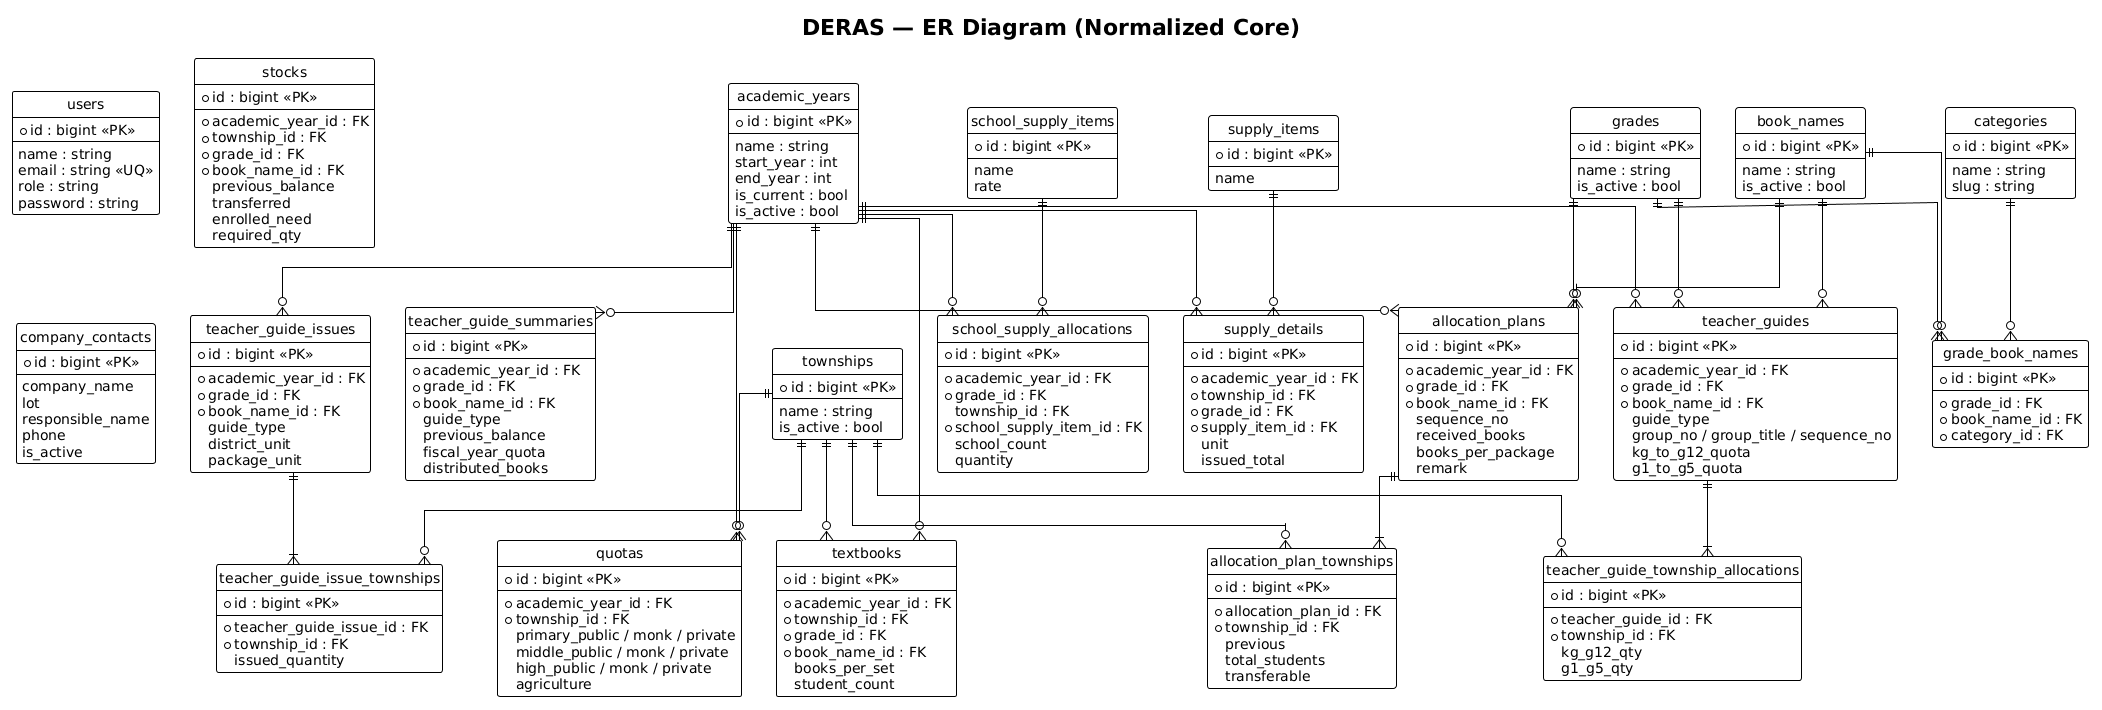

The diagram above was rendered by PlantUML. Its source (embedded in the PNG):
@startuml DERAS_ER
!theme plain
title DERAS — ER Diagram (Normalized Core)
hide circle
skinparam linetype ortho

entity "users" as users {
  * id : bigint <<PK>>
  --
  name : string
  email : string <<UQ>>
  role : string
  password : string
}

entity "academic_years" as years {
  * id : bigint <<PK>>
  --
  name : string
  start_year : int
  end_year : int
  is_current : bool
  is_active : bool
}

entity "townships" as towns {
  * id : bigint <<PK>>
  --
  name : string
  is_active : bool
}

entity "grades" as grades {
  * id : bigint <<PK>>
  --
  name : string
  is_active : bool
}

entity "book_names" as books {
  * id : bigint <<PK>>
  --
  name : string
  is_active : bool
}

entity "categories" as cats {
  * id : bigint <<PK>>
  --
  name : string
  slug : string
}

entity "grade_book_names" as gbn {
  * id : bigint <<PK>>
  --
  * grade_id : FK
  * book_name_id : FK
  * category_id : FK
}

entity "quotas" as quotas {
  * id : bigint <<PK>>
  --
  * academic_year_id : FK
  * township_id : FK
  primary_public / monk / private
  middle_public / monk / private
  high_public / monk / private
  agriculture
}

entity "allocation_plans" as plans {
  * id : bigint <<PK>>
  --
  * academic_year_id : FK
  * grade_id : FK
  * book_name_id : FK
  sequence_no
  received_books
  books_per_package
  remark
}

entity "allocation_plan_townships" as apt {
  * id : bigint <<PK>>
  --
  * allocation_plan_id : FK
  * township_id : FK
  previous
  total_students
  transferable
}

entity "textbooks" as tb {
  * id : bigint <<PK>>
  --
  * academic_year_id : FK
  * township_id : FK
  * grade_id : FK
  * book_name_id : FK
  books_per_set
  student_count
}

entity "stocks" as stocks {
  * id : bigint <<PK>>
  --
  * academic_year_id : FK
  * township_id : FK
  * grade_id : FK
  * book_name_id : FK
  previous_balance
  transferred
  enrolled_need
  required_qty
}

entity "teacher_guides" as tg {
  * id : bigint <<PK>>
  --
  * academic_year_id : FK
  * grade_id : FK
  * book_name_id : FK
  guide_type
  group_no / group_title / sequence_no
  kg_to_g12_quota
  g1_to_g5_quota
}

entity "teacher_guide_township_allocations" as tgta {
  * id : bigint <<PK>>
  --
  * teacher_guide_id : FK
  * township_id : FK
  kg_g12_qty
  g1_g5_qty
}

entity "teacher_guide_issues" as tgi {
  * id : bigint <<PK>>
  --
  * academic_year_id : FK
  * grade_id : FK
  * book_name_id : FK
  guide_type
  district_unit
  package_unit
}

entity "teacher_guide_issue_townships" as tgit {
  * id : bigint <<PK>>
  --
  * teacher_guide_issue_id : FK
  * township_id : FK
  issued_quantity
}

entity "teacher_guide_summaries" as tgs {
  * id : bigint <<PK>>
  --
  * academic_year_id : FK
  * grade_id : FK
  * book_name_id : FK
  guide_type
  previous_balance
  fiscal_year_quota
  distributed_books
}

entity "school_supply_items" as ssi {
  * id : bigint <<PK>>
  --
  name
  rate
}

entity "school_supply_allocations" as ssa {
  * id : bigint <<PK>>
  --
  * academic_year_id : FK
  * grade_id : FK
  township_id : FK
  * school_supply_item_id : FK
  school_count
  quantity
}

entity "supply_items" as si {
  * id : bigint <<PK>>
  --
  name
}

entity "supply_details" as sd {
  * id : bigint <<PK>>
  --
  * academic_year_id : FK
  * township_id : FK
  * grade_id : FK
  * supply_item_id : FK
  unit
  issued_total
}

entity "company_contacts" as cc {
  * id : bigint <<PK>>
  --
  company_name
  lot
  responsible_name
  phone
  is_active
}

years ||--o{ quotas
towns ||--o{ quotas
years ||--o{ plans
grades ||--o{ plans
books ||--o{ plans
plans ||--|{ apt
towns ||--o{ apt

years ||--o{ tb
towns ||--o{ tb
grades ||--o{ gbn
books ||--o{ gbn
cats ||--o{ gbn

years ||--o{ tg
grades ||--o{ tg
books ||--o{ tg
tg ||--|{ tgta
towns ||--o{ tgta

years ||--o{ tgi
tgi ||--|{ tgit
towns ||--o{ tgit

years ||--o{ tgs
years ||--o{ ssa
ssi ||--o{ ssa
years ||--o{ sd
si ||--o{ sd

@enduml